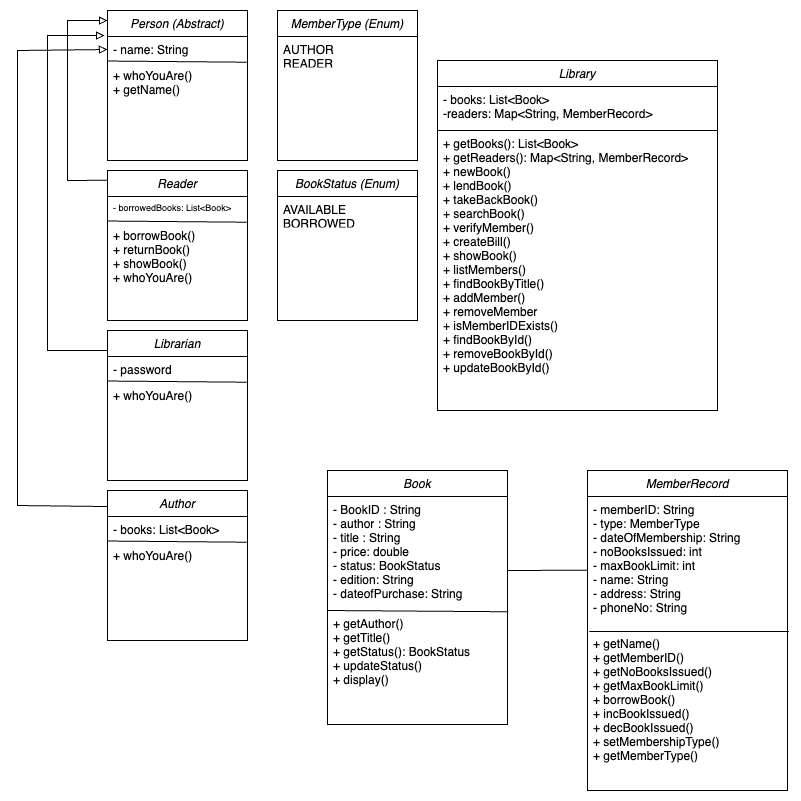

The diagram above was exported from draw.io. Its source (the exported page's mxGraphModel, read from the mxfile embedded in the PNG):
<mxGraphModel dx="2420" dy="1141" grid="1" gridSize="10" guides="1" tooltips="1" connect="1" arrows="1" fold="1" page="1" pageScale="1" pageWidth="827" pageHeight="1169" math="0" shadow="0">
  <root>
    <mxCell id="WIyWlLk6GJQsqaUBKTNV-0" />
    <mxCell id="WIyWlLk6GJQsqaUBKTNV-1" parent="WIyWlLk6GJQsqaUBKTNV-0" />
    <mxCell id="zkfFHV4jXpPFQw0GAbJ--0" value="Book" style="swimlane;fontStyle=2;align=center;verticalAlign=top;childLayout=stackLayout;horizontal=1;startSize=26;horizontalStack=0;resizeParent=1;resizeLast=0;collapsible=1;marginBottom=0;rounded=0;shadow=0;strokeWidth=1;" parent="WIyWlLk6GJQsqaUBKTNV-1" vertex="1">
      <mxGeometry x="250" y="500" width="180" height="254" as="geometry">
        <mxRectangle x="230" y="140" width="160" height="26" as="alternateBounds" />
      </mxGeometry>
    </mxCell>
    <mxCell id="zkfFHV4jXpPFQw0GAbJ--3" value="- BookID : String&#10;- author : String&#10;- title : String&#10;- price: double&#10;- status: BookStatus&#10;- edition: String&#10;- dateofPurchase: String" style="text;align=left;verticalAlign=top;spacingLeft=4;spacingRight=4;overflow=hidden;rotatable=0;points=[[0,0.5],[1,0.5]];portConstraint=eastwest;rounded=0;shadow=0;html=0;" parent="zkfFHV4jXpPFQw0GAbJ--0" vertex="1">
      <mxGeometry y="26" width="180" height="114" as="geometry" />
    </mxCell>
    <mxCell id="VS1Ine0reH9vaNJQYe2K-0" value="" style="endArrow=none;html=1;rounded=0;entryX=1.004;entryY=0.011;entryDx=0;entryDy=0;entryPerimeter=0;" edge="1" parent="zkfFHV4jXpPFQw0GAbJ--0" target="VS1Ine0reH9vaNJQYe2K-1">
      <mxGeometry width="50" height="50" relative="1" as="geometry">
        <mxPoint y="140" as="sourcePoint" />
        <mxPoint x="250" y="140" as="targetPoint" />
      </mxGeometry>
    </mxCell>
    <mxCell id="VS1Ine0reH9vaNJQYe2K-1" value="+ getAuthor()&#10;+ getTitle()&#10;+ getStatus(): BookStatus&#10;+ updateStatus()&#10;+ display()" style="text;align=left;verticalAlign=top;spacingLeft=4;spacingRight=4;overflow=hidden;rotatable=0;points=[[0,0.5],[1,0.5]];portConstraint=eastwest;rounded=0;shadow=0;html=0;" vertex="1" parent="zkfFHV4jXpPFQw0GAbJ--0">
      <mxGeometry y="140" width="180" height="114" as="geometry" />
    </mxCell>
    <mxCell id="VS1Ine0reH9vaNJQYe2K-3" value="Library" style="swimlane;fontStyle=2;align=center;verticalAlign=top;childLayout=stackLayout;horizontal=1;startSize=26;horizontalStack=0;resizeParent=1;resizeLast=0;collapsible=1;marginBottom=0;rounded=0;shadow=0;strokeWidth=1;" vertex="1" parent="WIyWlLk6GJQsqaUBKTNV-1">
      <mxGeometry x="360" y="90" width="280" height="350" as="geometry">
        <mxRectangle x="230" y="140" width="160" height="26" as="alternateBounds" />
      </mxGeometry>
    </mxCell>
    <mxCell id="VS1Ine0reH9vaNJQYe2K-4" value="- books: List&lt;Book&gt;&#10;-readers: Map&lt;String, MemberRecord&gt;" style="text;align=left;verticalAlign=top;spacingLeft=4;spacingRight=4;overflow=hidden;rotatable=0;points=[[0,0.5],[1,0.5]];portConstraint=eastwest;rounded=0;shadow=0;html=0;" vertex="1" parent="VS1Ine0reH9vaNJQYe2K-3">
      <mxGeometry y="26" width="280" height="44" as="geometry" />
    </mxCell>
    <mxCell id="VS1Ine0reH9vaNJQYe2K-5" value="" style="endArrow=none;html=1;rounded=0;" edge="1" parent="VS1Ine0reH9vaNJQYe2K-3">
      <mxGeometry width="50" height="50" relative="1" as="geometry">
        <mxPoint y="70" as="sourcePoint" />
        <mxPoint x="280" y="70" as="targetPoint" />
      </mxGeometry>
    </mxCell>
    <mxCell id="VS1Ine0reH9vaNJQYe2K-6" value="+ getBooks(): List&lt;Book&gt;&#10;+ getReaders(): Map&lt;String, MemberRecord&gt;&#10;+ newBook()&#10;+ lendBook()&#10;+ takeBackBook()&#10;+ searchBook()&#10;+ verifyMember()&#10;+ createBill()&#10;+ showBook()&#10;+ listMembers()&#10;+ findBookByTitle()&#10;+ addMember()&#10;+ removeMember&#10;+ isMemberIDExists()&#10;+ findBookById()&#10;+ removeBookById()&#10;+ updateBookById()&#10;" style="text;align=left;verticalAlign=top;spacingLeft=4;spacingRight=4;overflow=hidden;rotatable=0;points=[[0,0.5],[1,0.5]];portConstraint=eastwest;rounded=0;shadow=0;html=0;" vertex="1" parent="VS1Ine0reH9vaNJQYe2K-3">
      <mxGeometry y="70" width="280" height="280" as="geometry" />
    </mxCell>
    <mxCell id="VS1Ine0reH9vaNJQYe2K-7" value="MemberRecord" style="swimlane;fontStyle=2;align=center;verticalAlign=top;childLayout=stackLayout;horizontal=1;startSize=26;horizontalStack=0;resizeParent=1;resizeLast=0;collapsible=1;marginBottom=0;rounded=0;shadow=0;strokeWidth=1;" vertex="1" parent="WIyWlLk6GJQsqaUBKTNV-1">
      <mxGeometry x="510" y="500" width="200" height="320" as="geometry">
        <mxRectangle x="230" y="140" width="160" height="26" as="alternateBounds" />
      </mxGeometry>
    </mxCell>
    <mxCell id="VS1Ine0reH9vaNJQYe2K-8" value="- memberID: String&#10;- type: MemberType&#10;- dateOfMembership: String&#10;- noBooksIssued: int&#10;- maxBookLimit: int&#10;- name: String&#10;- address: String&#10;- phoneNo: String" style="text;align=left;verticalAlign=top;spacingLeft=4;spacingRight=4;overflow=hidden;rotatable=0;points=[[0,0.5],[1,0.5]];portConstraint=eastwest;rounded=0;shadow=0;html=0;" vertex="1" parent="VS1Ine0reH9vaNJQYe2K-7">
      <mxGeometry y="26" width="200" height="134" as="geometry" />
    </mxCell>
    <mxCell id="VS1Ine0reH9vaNJQYe2K-12" value="" style="endArrow=none;html=1;rounded=0;exitX=0.009;exitY=1.008;exitDx=0;exitDy=0;exitPerimeter=0;entryX=1.006;entryY=1.008;entryDx=0;entryDy=0;entryPerimeter=0;" edge="1" parent="VS1Ine0reH9vaNJQYe2K-7" source="VS1Ine0reH9vaNJQYe2K-8" target="VS1Ine0reH9vaNJQYe2K-8">
      <mxGeometry width="50" height="50" relative="1" as="geometry">
        <mxPoint x="25" y="210" as="sourcePoint" />
        <mxPoint x="75" y="160" as="targetPoint" />
      </mxGeometry>
    </mxCell>
    <mxCell id="VS1Ine0reH9vaNJQYe2K-13" value="+ getName()&#10;+ getMemberID()&#10;+ getNoBooksIssued()&#10;+ getMaxBookLimit()&#10;+ borrowBook()&#10;+ incBookIssued()&#10;+ decBookIssued()&#10;+ setMembershipType()&#10;+ getMemberType()" style="text;align=left;verticalAlign=top;spacingLeft=4;spacingRight=4;overflow=hidden;rotatable=0;points=[[0,0.5],[1,0.5]];portConstraint=eastwest;rounded=0;shadow=0;html=0;" vertex="1" parent="VS1Ine0reH9vaNJQYe2K-7">
      <mxGeometry y="160" width="200" height="150" as="geometry" />
    </mxCell>
    <mxCell id="VS1Ine0reH9vaNJQYe2K-16" value="Person (Abstract)" style="swimlane;fontStyle=2;align=center;verticalAlign=top;childLayout=stackLayout;horizontal=1;startSize=26;horizontalStack=0;resizeParent=1;resizeLast=0;collapsible=1;marginBottom=0;rounded=0;shadow=0;strokeWidth=1;" vertex="1" parent="WIyWlLk6GJQsqaUBKTNV-1">
      <mxGeometry x="30" y="40" width="140" height="150" as="geometry">
        <mxRectangle x="230" y="140" width="160" height="26" as="alternateBounds" />
      </mxGeometry>
    </mxCell>
    <mxCell id="VS1Ine0reH9vaNJQYe2K-17" value="- name: String" style="text;align=left;verticalAlign=top;spacingLeft=4;spacingRight=4;overflow=hidden;rotatable=0;points=[[0,0.5],[1,0.5]];portConstraint=eastwest;rounded=0;shadow=0;html=0;" vertex="1" parent="VS1Ine0reH9vaNJQYe2K-16">
      <mxGeometry y="26" width="140" height="26" as="geometry" />
    </mxCell>
    <mxCell id="VS1Ine0reH9vaNJQYe2K-19" value="+ whoYouAre()&#10;+ getName()" style="text;align=left;verticalAlign=top;spacingLeft=4;spacingRight=4;overflow=hidden;rotatable=0;points=[[0,0.5],[1,0.5]];portConstraint=eastwest;rounded=0;shadow=0;html=0;" vertex="1" parent="VS1Ine0reH9vaNJQYe2K-16">
      <mxGeometry y="52" width="140" height="98" as="geometry" />
    </mxCell>
    <mxCell id="VS1Ine0reH9vaNJQYe2K-21" value="" style="endArrow=none;html=1;rounded=0;exitX=-0.002;exitY=-0.015;exitDx=0;exitDy=0;exitPerimeter=0;entryX=0.995;entryY=-0.003;entryDx=0;entryDy=0;entryPerimeter=0;" edge="1" parent="VS1Ine0reH9vaNJQYe2K-16" source="VS1Ine0reH9vaNJQYe2K-19" target="VS1Ine0reH9vaNJQYe2K-19">
      <mxGeometry width="50" height="50" relative="1" as="geometry">
        <mxPoint x="110" y="230" as="sourcePoint" />
        <mxPoint x="160" y="180" as="targetPoint" />
      </mxGeometry>
    </mxCell>
    <mxCell id="VS1Ine0reH9vaNJQYe2K-22" value="Reader" style="swimlane;fontStyle=2;align=center;verticalAlign=top;childLayout=stackLayout;horizontal=1;startSize=26;horizontalStack=0;resizeParent=1;resizeLast=0;collapsible=1;marginBottom=0;rounded=0;shadow=0;strokeWidth=1;" vertex="1" parent="WIyWlLk6GJQsqaUBKTNV-1">
      <mxGeometry x="30" y="200" width="140" height="150" as="geometry">
        <mxRectangle x="230" y="140" width="160" height="26" as="alternateBounds" />
      </mxGeometry>
    </mxCell>
    <mxCell id="VS1Ine0reH9vaNJQYe2K-23" value="- borrowedBooks: List&lt;Book&gt;" style="text;align=left;verticalAlign=top;spacingLeft=4;spacingRight=4;overflow=hidden;rotatable=0;points=[[0,0.5],[1,0.5]];portConstraint=eastwest;rounded=0;shadow=0;html=0;fontSize=9;" vertex="1" parent="VS1Ine0reH9vaNJQYe2K-22">
      <mxGeometry y="26" width="140" height="26" as="geometry" />
    </mxCell>
    <mxCell id="VS1Ine0reH9vaNJQYe2K-24" value="+ borrowBook()&#10;+ returnBook()&#10;+ showBook()&#10;+ whoYouAre()&#10;" style="text;align=left;verticalAlign=top;spacingLeft=4;spacingRight=4;overflow=hidden;rotatable=0;points=[[0,0.5],[1,0.5]];portConstraint=eastwest;rounded=0;shadow=0;html=0;" vertex="1" parent="VS1Ine0reH9vaNJQYe2K-22">
      <mxGeometry y="52" width="140" height="98" as="geometry" />
    </mxCell>
    <mxCell id="VS1Ine0reH9vaNJQYe2K-25" value="" style="endArrow=none;html=1;rounded=0;exitX=-0.002;exitY=-0.015;exitDx=0;exitDy=0;exitPerimeter=0;entryX=0.995;entryY=-0.003;entryDx=0;entryDy=0;entryPerimeter=0;" edge="1" parent="VS1Ine0reH9vaNJQYe2K-22" source="VS1Ine0reH9vaNJQYe2K-24" target="VS1Ine0reH9vaNJQYe2K-24">
      <mxGeometry width="50" height="50" relative="1" as="geometry">
        <mxPoint x="110" y="230" as="sourcePoint" />
        <mxPoint x="160" y="180" as="targetPoint" />
      </mxGeometry>
    </mxCell>
    <mxCell id="VS1Ine0reH9vaNJQYe2K-26" value="Librarian" style="swimlane;fontStyle=2;align=center;verticalAlign=top;childLayout=stackLayout;horizontal=1;startSize=26;horizontalStack=0;resizeParent=1;resizeLast=0;collapsible=1;marginBottom=0;rounded=0;shadow=0;strokeWidth=1;" vertex="1" parent="WIyWlLk6GJQsqaUBKTNV-1">
      <mxGeometry x="30" y="360" width="140" height="150" as="geometry">
        <mxRectangle x="230" y="140" width="160" height="26" as="alternateBounds" />
      </mxGeometry>
    </mxCell>
    <mxCell id="VS1Ine0reH9vaNJQYe2K-27" value="- password" style="text;align=left;verticalAlign=top;spacingLeft=4;spacingRight=4;overflow=hidden;rotatable=0;points=[[0,0.5],[1,0.5]];portConstraint=eastwest;rounded=0;shadow=0;html=0;fontSize=12;" vertex="1" parent="VS1Ine0reH9vaNJQYe2K-26">
      <mxGeometry y="26" width="140" height="26" as="geometry" />
    </mxCell>
    <mxCell id="VS1Ine0reH9vaNJQYe2K-28" value="+ whoYouAre()" style="text;align=left;verticalAlign=top;spacingLeft=4;spacingRight=4;overflow=hidden;rotatable=0;points=[[0,0.5],[1,0.5]];portConstraint=eastwest;rounded=0;shadow=0;html=0;" vertex="1" parent="VS1Ine0reH9vaNJQYe2K-26">
      <mxGeometry y="52" width="140" height="98" as="geometry" />
    </mxCell>
    <mxCell id="VS1Ine0reH9vaNJQYe2K-29" value="" style="endArrow=none;html=1;rounded=0;exitX=-0.002;exitY=-0.015;exitDx=0;exitDy=0;exitPerimeter=0;entryX=0.995;entryY=-0.003;entryDx=0;entryDy=0;entryPerimeter=0;" edge="1" parent="VS1Ine0reH9vaNJQYe2K-26" source="VS1Ine0reH9vaNJQYe2K-28" target="VS1Ine0reH9vaNJQYe2K-28">
      <mxGeometry width="50" height="50" relative="1" as="geometry">
        <mxPoint x="110" y="230" as="sourcePoint" />
        <mxPoint x="160" y="180" as="targetPoint" />
      </mxGeometry>
    </mxCell>
    <mxCell id="VS1Ine0reH9vaNJQYe2K-30" value="Author" style="swimlane;fontStyle=2;align=center;verticalAlign=top;childLayout=stackLayout;horizontal=1;startSize=26;horizontalStack=0;resizeParent=1;resizeLast=0;collapsible=1;marginBottom=0;rounded=0;shadow=0;strokeWidth=1;" vertex="1" parent="WIyWlLk6GJQsqaUBKTNV-1">
      <mxGeometry x="30" y="520" width="140" height="150" as="geometry">
        <mxRectangle x="230" y="140" width="160" height="26" as="alternateBounds" />
      </mxGeometry>
    </mxCell>
    <mxCell id="VS1Ine0reH9vaNJQYe2K-31" value="- books: List&lt;Book&gt;" style="text;align=left;verticalAlign=top;spacingLeft=4;spacingRight=4;overflow=hidden;rotatable=0;points=[[0,0.5],[1,0.5]];portConstraint=eastwest;rounded=0;shadow=0;html=0;fontSize=12;" vertex="1" parent="VS1Ine0reH9vaNJQYe2K-30">
      <mxGeometry y="26" width="140" height="26" as="geometry" />
    </mxCell>
    <mxCell id="VS1Ine0reH9vaNJQYe2K-32" value="+ whoYouAre()" style="text;align=left;verticalAlign=top;spacingLeft=4;spacingRight=4;overflow=hidden;rotatable=0;points=[[0,0.5],[1,0.5]];portConstraint=eastwest;rounded=0;shadow=0;html=0;" vertex="1" parent="VS1Ine0reH9vaNJQYe2K-30">
      <mxGeometry y="52" width="140" height="98" as="geometry" />
    </mxCell>
    <mxCell id="VS1Ine0reH9vaNJQYe2K-33" value="" style="endArrow=none;html=1;rounded=0;exitX=-0.002;exitY=-0.015;exitDx=0;exitDy=0;exitPerimeter=0;entryX=0.995;entryY=-0.003;entryDx=0;entryDy=0;entryPerimeter=0;" edge="1" parent="VS1Ine0reH9vaNJQYe2K-30" source="VS1Ine0reH9vaNJQYe2K-32" target="VS1Ine0reH9vaNJQYe2K-32">
      <mxGeometry width="50" height="50" relative="1" as="geometry">
        <mxPoint x="110" y="230" as="sourcePoint" />
        <mxPoint x="160" y="180" as="targetPoint" />
      </mxGeometry>
    </mxCell>
    <mxCell id="VS1Ine0reH9vaNJQYe2K-36" value="" style="endArrow=block;html=1;rounded=0;endFill=0;exitX=-0.003;exitY=0.065;exitDx=0;exitDy=0;exitPerimeter=0;" edge="1" parent="WIyWlLk6GJQsqaUBKTNV-1" source="VS1Ine0reH9vaNJQYe2K-22">
      <mxGeometry width="50" height="50" relative="1" as="geometry">
        <mxPoint x="78.18000000000006" y="216.20000000000005" as="sourcePoint" />
        <mxPoint x="30" y="50" as="targetPoint" />
        <Array as="points">
          <mxPoint x="-10" y="210" />
          <mxPoint x="-10" y="130" />
          <mxPoint x="-10" y="50" />
        </Array>
      </mxGeometry>
    </mxCell>
    <mxCell id="VS1Ine0reH9vaNJQYe2K-37" value="" style="endArrow=block;html=1;rounded=0;endFill=0;exitX=-0.003;exitY=0.065;exitDx=0;exitDy=0;exitPerimeter=0;entryX=-0.021;entryY=-0.038;entryDx=0;entryDy=0;entryPerimeter=0;" edge="1" parent="WIyWlLk6GJQsqaUBKTNV-1" target="VS1Ine0reH9vaNJQYe2K-17">
      <mxGeometry width="50" height="50" relative="1" as="geometry">
        <mxPoint x="30" y="380" as="sourcePoint" />
        <mxPoint x="30" y="220" as="targetPoint" />
        <Array as="points">
          <mxPoint x="-30" y="380" />
          <mxPoint x="-30" y="300" />
          <mxPoint x="-30" y="65" />
        </Array>
      </mxGeometry>
    </mxCell>
    <mxCell id="VS1Ine0reH9vaNJQYe2K-38" value="" style="endArrow=block;html=1;rounded=0;endFill=0;exitX=0;exitY=0.107;exitDx=0;exitDy=0;exitPerimeter=0;entryX=0;entryY=0.5;entryDx=0;entryDy=0;" edge="1" parent="WIyWlLk6GJQsqaUBKTNV-1" source="VS1Ine0reH9vaNJQYe2K-30" target="VS1Ine0reH9vaNJQYe2K-17">
      <mxGeometry width="50" height="50" relative="1" as="geometry">
        <mxPoint y="535" as="sourcePoint" />
        <mxPoint x="-3" y="220" as="targetPoint" />
        <Array as="points">
          <mxPoint x="-60" y="535" />
          <mxPoint x="-60" y="455" />
          <mxPoint x="-60" y="80" />
        </Array>
      </mxGeometry>
    </mxCell>
    <mxCell id="VS1Ine0reH9vaNJQYe2K-40" value="" style="endArrow=none;html=1;rounded=0;entryX=0.002;entryY=0.55;entryDx=0;entryDy=0;entryPerimeter=0;" edge="1" parent="WIyWlLk6GJQsqaUBKTNV-1" target="VS1Ine0reH9vaNJQYe2K-8">
      <mxGeometry width="50" height="50" relative="1" as="geometry">
        <mxPoint x="430" y="600" as="sourcePoint" />
        <mxPoint x="450" y="410" as="targetPoint" />
      </mxGeometry>
    </mxCell>
    <mxCell id="VS1Ine0reH9vaNJQYe2K-41" value="MemberType (Enum)" style="swimlane;fontStyle=2;align=center;verticalAlign=top;childLayout=stackLayout;horizontal=1;startSize=26;horizontalStack=0;resizeParent=1;resizeLast=0;collapsible=1;marginBottom=0;rounded=0;shadow=0;strokeWidth=1;" vertex="1" parent="WIyWlLk6GJQsqaUBKTNV-1">
      <mxGeometry x="200" y="40" width="140" height="150" as="geometry">
        <mxRectangle x="230" y="140" width="160" height="26" as="alternateBounds" />
      </mxGeometry>
    </mxCell>
    <mxCell id="VS1Ine0reH9vaNJQYe2K-42" value="AUTHOR&#10;READER" style="text;align=left;verticalAlign=top;spacingLeft=4;spacingRight=4;overflow=hidden;rotatable=0;points=[[0,0.5],[1,0.5]];portConstraint=eastwest;rounded=0;shadow=0;html=0;" vertex="1" parent="VS1Ine0reH9vaNJQYe2K-41">
      <mxGeometry y="26" width="140" height="26" as="geometry" />
    </mxCell>
    <mxCell id="VS1Ine0reH9vaNJQYe2K-45" value="BookStatus (Enum)" style="swimlane;fontStyle=2;align=center;verticalAlign=top;childLayout=stackLayout;horizontal=1;startSize=26;horizontalStack=0;resizeParent=1;resizeLast=0;collapsible=1;marginBottom=0;rounded=0;shadow=0;strokeWidth=1;" vertex="1" parent="WIyWlLk6GJQsqaUBKTNV-1">
      <mxGeometry x="200" y="200" width="140" height="150" as="geometry">
        <mxRectangle x="230" y="140" width="160" height="26" as="alternateBounds" />
      </mxGeometry>
    </mxCell>
    <mxCell id="VS1Ine0reH9vaNJQYe2K-46" value="AVAILABLE&#10;BORROWED" style="text;align=left;verticalAlign=top;spacingLeft=4;spacingRight=4;overflow=hidden;rotatable=0;points=[[0,0.5],[1,0.5]];portConstraint=eastwest;rounded=0;shadow=0;html=0;" vertex="1" parent="VS1Ine0reH9vaNJQYe2K-45">
      <mxGeometry y="26" width="140" height="26" as="geometry" />
    </mxCell>
  </root>
</mxGraphModel>